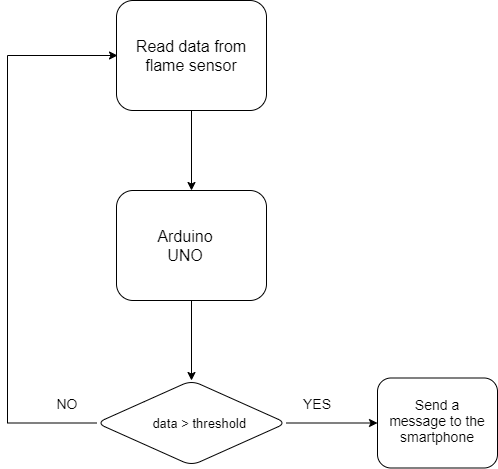

The diagram above was exported from draw.io. Its source (the exported page's mxGraphModel, read from the mxfile embedded in the PNG):
<mxGraphModel dx="1422" dy="726" grid="1" gridSize="10" guides="1" tooltips="1" connect="1" arrows="1" fold="1" page="1" pageScale="1" pageWidth="827" pageHeight="1169" math="0" shadow="0">
  <root>
    <mxCell id="0" />
    <mxCell id="1" parent="0" />
    <mxCell id="GJrSwuzsmRe_SXtT22wo-6" value="" style="group" vertex="1" connectable="0" parent="1">
      <mxGeometry x="269" y="140" width="150" height="110" as="geometry" />
    </mxCell>
    <mxCell id="GJrSwuzsmRe_SXtT22wo-4" value="" style="rounded=1;whiteSpace=wrap;html=1;" vertex="1" parent="GJrSwuzsmRe_SXtT22wo-6">
      <mxGeometry width="150" height="110" as="geometry" />
    </mxCell>
    <mxCell id="GJrSwuzsmRe_SXtT22wo-5" value="&lt;font style=&quot;font-size: 16px&quot;&gt;Read data from flame sensor&lt;/font&gt;" style="text;html=1;strokeColor=none;fillColor=none;align=center;verticalAlign=middle;whiteSpace=wrap;rounded=0;" vertex="1" parent="GJrSwuzsmRe_SXtT22wo-6">
      <mxGeometry x="10" y="32.5" width="130" height="45" as="geometry" />
    </mxCell>
    <mxCell id="GJrSwuzsmRe_SXtT22wo-8" value="" style="edgeStyle=orthogonalEdgeStyle;rounded=0;orthogonalLoop=1;jettySize=auto;html=1;" edge="1" parent="1" source="GJrSwuzsmRe_SXtT22wo-4" target="GJrSwuzsmRe_SXtT22wo-7">
      <mxGeometry relative="1" as="geometry" />
    </mxCell>
    <mxCell id="GJrSwuzsmRe_SXtT22wo-10" value="" style="group" vertex="1" connectable="0" parent="1">
      <mxGeometry x="269" y="330" width="150" height="110" as="geometry" />
    </mxCell>
    <mxCell id="GJrSwuzsmRe_SXtT22wo-7" value="" style="rounded=1;whiteSpace=wrap;html=1;" vertex="1" parent="GJrSwuzsmRe_SXtT22wo-10">
      <mxGeometry width="150" height="110" as="geometry" />
    </mxCell>
    <mxCell id="GJrSwuzsmRe_SXtT22wo-9" value="&lt;font style=&quot;font-size: 16px&quot;&gt;Arduino UNO&lt;/font&gt;" style="text;html=1;strokeColor=none;fillColor=none;align=center;verticalAlign=middle;whiteSpace=wrap;rounded=0;" vertex="1" parent="GJrSwuzsmRe_SXtT22wo-10">
      <mxGeometry x="30" y="32.5" width="77.5" height="45" as="geometry" />
    </mxCell>
    <mxCell id="GJrSwuzsmRe_SXtT22wo-16" value="" style="edgeStyle=orthogonalEdgeStyle;rounded=0;orthogonalLoop=1;jettySize=auto;html=1;" edge="1" parent="1" source="GJrSwuzsmRe_SXtT22wo-11" target="GJrSwuzsmRe_SXtT22wo-15">
      <mxGeometry relative="1" as="geometry" />
    </mxCell>
    <mxCell id="GJrSwuzsmRe_SXtT22wo-17" style="edgeStyle=orthogonalEdgeStyle;rounded=0;orthogonalLoop=1;jettySize=auto;html=1;" edge="1" parent="1" source="GJrSwuzsmRe_SXtT22wo-11">
      <mxGeometry relative="1" as="geometry">
        <mxPoint x="270" y="195" as="targetPoint" />
        <Array as="points">
          <mxPoint x="160" y="563" />
          <mxPoint x="160" y="195" />
        </Array>
      </mxGeometry>
    </mxCell>
    <mxCell id="GJrSwuzsmRe_SXtT22wo-11" value="" style="rhombus;whiteSpace=wrap;html=1;rounded=1;" vertex="1" parent="1">
      <mxGeometry x="249" y="520" width="190" height="85" as="geometry" />
    </mxCell>
    <mxCell id="GJrSwuzsmRe_SXtT22wo-12" value="" style="edgeStyle=orthogonalEdgeStyle;rounded=0;orthogonalLoop=1;jettySize=auto;html=1;" edge="1" parent="1" source="GJrSwuzsmRe_SXtT22wo-7" target="GJrSwuzsmRe_SXtT22wo-11">
      <mxGeometry relative="1" as="geometry" />
    </mxCell>
    <mxCell id="GJrSwuzsmRe_SXtT22wo-13" value="&lt;font style=&quot;font-size: 13px&quot;&gt;data &amp;gt; threshold&amp;nbsp;&lt;/font&gt;" style="text;html=1;strokeColor=none;fillColor=none;align=center;verticalAlign=middle;whiteSpace=wrap;rounded=0;" vertex="1" parent="1">
      <mxGeometry x="289" y="552.5" width="130" height="20" as="geometry" />
    </mxCell>
    <mxCell id="GJrSwuzsmRe_SXtT22wo-18" value="&lt;font style=&quot;font-size: 14px&quot;&gt;NO&lt;/font&gt;" style="text;html=1;strokeColor=none;fillColor=none;align=center;verticalAlign=middle;whiteSpace=wrap;rounded=0;" vertex="1" parent="1">
      <mxGeometry x="200" y="532.5" width="40" height="20" as="geometry" />
    </mxCell>
    <mxCell id="GJrSwuzsmRe_SXtT22wo-19" value="&lt;font style=&quot;font-size: 14px&quot;&gt;YES&lt;/font&gt;" style="text;html=1;strokeColor=none;fillColor=none;align=center;verticalAlign=middle;whiteSpace=wrap;rounded=0;" vertex="1" parent="1">
      <mxGeometry x="450" y="532.5" width="40" height="20" as="geometry" />
    </mxCell>
    <mxCell id="GJrSwuzsmRe_SXtT22wo-28" value="" style="group" vertex="1" connectable="0" parent="1">
      <mxGeometry x="530" y="517.5" width="120" height="90" as="geometry" />
    </mxCell>
    <mxCell id="GJrSwuzsmRe_SXtT22wo-15" value="" style="whiteSpace=wrap;html=1;rounded=1;" vertex="1" parent="GJrSwuzsmRe_SXtT22wo-28">
      <mxGeometry width="120" height="90" as="geometry" />
    </mxCell>
    <mxCell id="GJrSwuzsmRe_SXtT22wo-22" value="&lt;font style=&quot;font-size: 14px&quot;&gt;Send a message to the smartphone&lt;/font&gt;" style="text;html=1;strokeColor=none;fillColor=none;align=center;verticalAlign=middle;whiteSpace=wrap;rounded=0;" vertex="1" parent="GJrSwuzsmRe_SXtT22wo-28">
      <mxGeometry x="10" y="22.5" width="100" height="40" as="geometry" />
    </mxCell>
  </root>
</mxGraphModel>